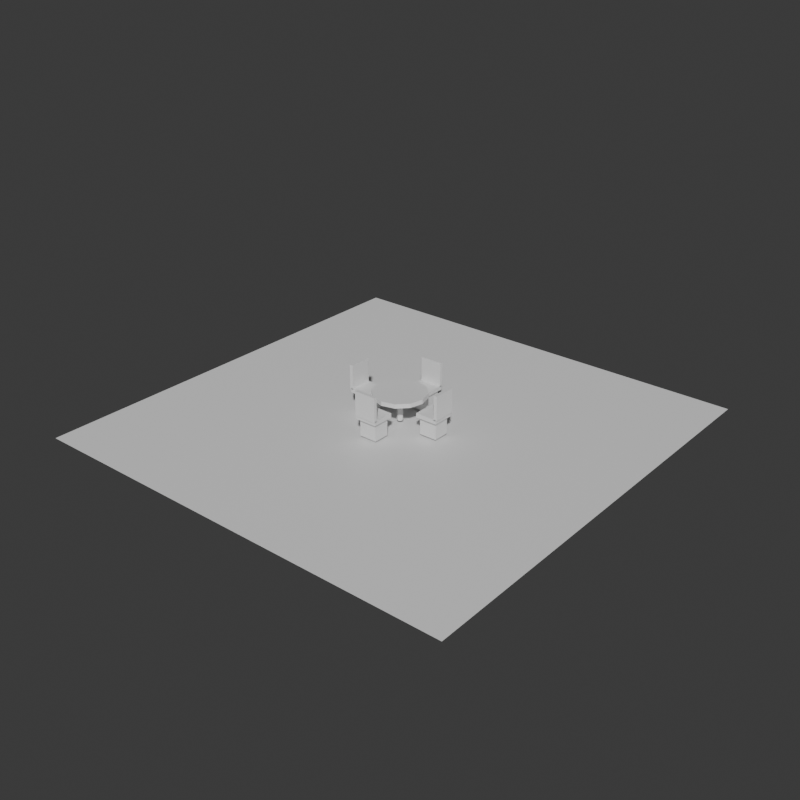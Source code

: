 # Source: outdoor-table-set-massing.blend  (saved by Blender 5.2.44; exported with 4.5.12 LTS)
import bpy
from mathutils import Matrix  # noqa: F401  (used for matrix-valued properties, if any)

bpy.ops.wm.read_factory_settings(use_empty=True)
scene = bpy.context.scene
scene.name = 'Scene'

# ---- collections
col_collection = bpy.data.collections.new('Collection'); scene.collection.children.link(col_collection)

# ---- materials (node trees are filled in below, after node groups)
mat_outdoor_table_set_massing_material = bpy.data.materials.new('outdoor-table-set-massing-material')
mat_outdoor_table_set_massing_material.diffuse_color = (0.5725, 0.6084, 0.5289, 1.0)
mat_outdoor_table_set_massing_material.roughness = 0.93
mat_test_preview_ground_material = bpy.data.materials.new('test-preview-ground-material')
mat_test_preview_ground_material.diffuse_color = (0.14, 0.17, 0.18, 1.0)

# ---- material node trees
mat_outdoor_table_set_massing_material.use_nodes = True; mat_outdoor_table_set_massing_material.node_tree.nodes.clear()
_N = mat_outdoor_table_set_massing_material.node_tree.nodes; _L = mat_outdoor_table_set_massing_material.node_tree.links
n0 = _N.new('ShaderNodeBsdfPrincipled'); n0.name = 'Principled BSDF'; n0.location = (-200, 100)
n0.inputs[10].default_value = 0.005
n1 = _N.new('ShaderNodeOutputMaterial'); n1.name = 'Material Output'; n1.location = (200, 100)
_L.new(n0.outputs[0], n1.inputs[0])
n1.is_active_output = True
mat_test_preview_ground_material.use_nodes = True; mat_test_preview_ground_material.node_tree.nodes.clear()
_N = mat_test_preview_ground_material.node_tree.nodes; _L = mat_test_preview_ground_material.node_tree.links
n0 = _N.new('ShaderNodeBsdfPrincipled'); n0.name = 'Principled BSDF'; n0.location = (-200, 100)
n0.inputs[10].default_value = 0.005
n1 = _N.new('ShaderNodeOutputMaterial'); n1.name = 'Material Output'; n1.location = (200, 100)
_L.new(n0.outputs[0], n1.inputs[0])
n1.is_active_output = True

# ---- world
world_world = bpy.data.worlds.new('World'); scene.world = world_world
world_world.use_nodes = True; world_world.node_tree.nodes.clear()
_N = world_world.node_tree.nodes; _L = world_world.node_tree.links
n0 = _N.new('ShaderNodeOutputWorld'); n0.name = 'World Output'; n0.location = (200, 100)
n1 = _N.new('ShaderNodeBackground'); n1.name = 'Background'; n1.location = (-200, 100)
n1.inputs[0].default_value = (0.05088, 0.05088, 0.05088, 1.0)
_L.new(n1.outputs[0], n0.inputs[0])
n0.is_active_output = True
world_world.color = (0.035, 0.043, 0.045)
world_world.sun_shadow_jitter_overblur = 0.0

# ---- meshes
me_outdoor_table_set_massing_mesh = bpy.data.meshes.new('outdoor-table-set-massing-mesh')
me_outdoor_table_set_massing_mesh.from_pydata([(0.0, 0.2296, 0.2259), (0.0, 0.2296, 0.263), (0.1148, 0.1989, 0.2259), (0.1148, 0.1989, 0.263), (0.1989, 0.1148, 0.2259), (0.1989, 0.1148, 0.263), (0.2296, 0.0, 0.2259), (0.2296, 0.0, 0.263), (0.1989, -0.1148, 0.2259), (0.1989, -0.1148, 0.263), (0.1148, -0.1989, 0.2259), (0.1148, -0.1989, 0.263), (0.0, -0.2296, 0.2259), (0.0, -0.2296, 0.263), (-0.1148, -0.1989, 0.2259), (-0.1148, -0.1989, 0.263), (-0.1989, -0.1148, 0.2259), (-0.1989, -0.1148, 0.263), (-0.2296, 0.0, 0.2259), (-0.2296, 0.0, 0.263), (-0.1989, 0.1148, 0.2259), (-0.1989, 0.1148, 0.263), (-0.1148, 0.1989, 0.2259), (-0.1148, 0.1989, 0.263), (0.0, 0.02593, 0.01111), (0.0, 0.02593, 0.2407), (0.01833, 0.01833, 0.01111), (0.01833, 0.01833, 0.2407), (0.02593, 0.0, 0.01111), (0.02593, 0.0, 0.2407), (0.01833, -0.01833, 0.01111), (0.01833, -0.01833, 0.2407), (0.0, -0.02593, 0.01111), (0.0, -0.02593, 0.2407), (-0.01833, -0.01833, 0.01111), (-0.01833, -0.01833, 0.2407), (-0.02593, 0.0, 0.01111), (-0.02593, 0.0, 0.2407), (-0.01833, 0.01833, 0.01111), (-0.01833, 0.01833, 0.2407), (-0.437, -0.0963, 0.1519), (-0.437, -0.0963, 0.1889), (-0.437, 0.0963, 0.1519), (-0.437, 0.0963, 0.1889), (-0.2444, -0.0963, 0.1519), (-0.2444, -0.0963, 0.1889), (-0.2444, 0.0963, 0.1519), (-0.2444, 0.0963, 0.1889), (-0.4444, -0.0963, 0.1815), (-0.4444, -0.0963, 0.3963), (-0.4444, 0.0963, 0.1815), (-0.4444, 0.0963, 0.3963), (-0.4148, -0.0963, 0.1815), (-0.4148, -0.0963, 0.3963), (-0.4148, 0.0963, 0.1815), (-0.4148, 0.0963, 0.3963), (-0.4185, -0.07037, 0.0), (-0.4185, -0.07037, 0.1704), (-0.4185, 0.07037, 0.0), (-0.4185, 0.07037, 0.1704), (-0.263, -0.07037, 0.0), (-0.263, -0.07037, 0.1704), (-0.263, 0.07037, 0.0), (-0.263, 0.07037, 0.1704), (0.2444, -0.0963, 0.1519), (0.2444, -0.0963, 0.1889), (0.2444, 0.0963, 0.1519), (0.2444, 0.0963, 0.1889), (0.437, -0.0963, 0.1519), (0.437, -0.0963, 0.1889), (0.437, 0.0963, 0.1519), (0.437, 0.0963, 0.1889), (0.4148, -0.0963, 0.1815), (0.4148, -0.0963, 0.3963), (0.4148, 0.0963, 0.1815), (0.4148, 0.0963, 0.3963), (0.4444, -0.0963, 0.1815), (0.4444, -0.0963, 0.3963), (0.4444, 0.0963, 0.1815), (0.4444, 0.0963, 0.3963), (0.263, -0.07037, 0.0), (0.263, -0.07037, 0.1704), (0.263, 0.07037, 0.0), (0.263, 0.07037, 0.1704), (0.4185, -0.07037, 0.0), (0.4185, -0.07037, 0.1704), (0.4185, 0.07037, 0.0), (0.4185, 0.07037, 0.1704), (-0.0963, 0.2222, 0.1519), (-0.0963, 0.2222, 0.1889), (-0.0963, 0.4148, 0.1519), (-0.0963, 0.4148, 0.1889), (0.0963, 0.2222, 0.1519), (0.0963, 0.2222, 0.1889), (0.0963, 0.4148, 0.1519), (0.0963, 0.4148, 0.1889), (-0.0963, 0.3926, 0.1815), (-0.0963, 0.3926, 0.3963), (-0.0963, 0.4222, 0.1815), (-0.0963, 0.4222, 0.3963), (0.0963, 0.3926, 0.1815), (0.0963, 0.3926, 0.3963), (0.0963, 0.4222, 0.1815), (0.0963, 0.4222, 0.3963), (-0.07778, 0.2481, 0.0), (-0.07778, 0.2481, 0.1704), (-0.07778, 0.3889, 0.0), (-0.07778, 0.3889, 0.1704), (0.07778, 0.2481, 0.0), (0.07778, 0.2481, 0.1704), (0.07778, 0.3889, 0.0), (0.07778, 0.3889, 0.1704), (-0.0963, -0.4148, 0.1519), (-0.0963, -0.4148, 0.1889), (-0.0963, -0.2222, 0.1519), (-0.0963, -0.2222, 0.1889), (0.0963, -0.4148, 0.1519), (0.0963, -0.4148, 0.1889), (0.0963, -0.2222, 0.1519), (0.0963, -0.2222, 0.1889), (-0.0963, -0.4222, 0.1815), (-0.0963, -0.4222, 0.3963), (-0.0963, -0.3926, 0.1815), (-0.0963, -0.3926, 0.3963), (0.0963, -0.4222, 0.1815), (0.0963, -0.4222, 0.3963), (0.0963, -0.3926, 0.1815), (0.0963, -0.3926, 0.3963), (-0.07778, -0.3889, 0.0), (-0.07778, -0.3889, 0.1704), (-0.07778, -0.2481, 0.0), (-0.07778, -0.2481, 0.1704), (0.07778, -0.3889, 0.0), (0.07778, -0.3889, 0.1704), (0.07778, -0.2481, 0.0), (0.07778, -0.2481, 0.1704)], [], [(0, 1, 3, 2), (2, 3, 5, 4), (4, 5, 7, 6), (6, 7, 9, 8), (8, 9, 11, 10), (10, 11, 13, 12), (12, 13, 15, 14), (14, 15, 17, 16), (16, 17, 19, 18), (18, 19, 21, 20), (3, 1, 23, 21, 19, 17, 15, 13, 11, 9, 7, 5), (20, 21, 23, 22), (22, 23, 1, 0), (0, 2, 4, 6, 8, 10, 12, 14, 16, 18, 20, 22), (24, 25, 27, 26), (26, 27, 29, 28), (28, 29, 31, 30), (30, 31, 33, 32), (32, 33, 35, 34), (34, 35, 37, 36), (27, 25, 39, 37, 35, 33, 31, 29), (36, 37, 39, 38), (38, 39, 25, 24), (24, 26, 28, 30, 32, 34, 36, 38), (40, 41, 43, 42), (42, 43, 47, 46), (46, 47, 45, 44), (44, 45, 41, 40), (42, 46, 44, 40), (47, 43, 41, 45), (48, 49, 51, 50), (50, 51, 55, 54), (54, 55, 53, 52), (52, 53, 49, 48), (50, 54, 52, 48), (55, 51, 49, 53), (56, 57, 59, 58), (58, 59, 63, 62), (62, 63, 61, 60), (60, 61, 57, 56), (58, 62, 60, 56), (63, 59, 57, 61), (64, 65, 67, 66), (66, 67, 71, 70), (70, 71, 69, 68), (68, 69, 65, 64), (66, 70, 68, 64), (71, 67, 65, 69), (72, 73, 75, 74), (74, 75, 79, 78), (78, 79, 77, 76), (76, 77, 73, 72), (74, 78, 76, 72), (79, 75, 73, 77), (80, 81, 83, 82), (82, 83, 87, 86), (86, 87, 85, 84), (84, 85, 81, 80), (82, 86, 84, 80), (87, 83, 81, 85), (88, 89, 91, 90), (90, 91, 95, 94), (94, 95, 93, 92), (92, 93, 89, 88), (90, 94, 92, 88), (95, 91, 89, 93), (96, 97, 99, 98), (98, 99, 103, 102), (102, 103, 101, 100), (100, 101, 97, 96), (98, 102, 100, 96), (103, 99, 97, 101), (104, 105, 107, 106), (106, 107, 111, 110), (110, 111, 109, 108), (108, 109, 105, 104), (106, 110, 108, 104), (111, 107, 105, 109), (112, 113, 115, 114), (114, 115, 119, 118), (118, 119, 117, 116), (116, 117, 113, 112), (114, 118, 116, 112), (119, 115, 113, 117), (120, 121, 123, 122), (122, 123, 127, 126), (126, 127, 125, 124), (124, 125, 121, 120), (122, 126, 124, 120), (127, 123, 121, 125), (128, 129, 131, 130), (130, 131, 135, 134), (134, 135, 133, 132), (132, 133, 129, 128), (130, 134, 132, 128), (135, 131, 129, 133)])
_uv = me_outdoor_table_set_massing_mesh.uv_layers.new(name='UVMap')
_uv.uv.foreach_set('vector', [1.0, 0.5, 1.0, 1.0, 0.9167, 1.0, 0.9167, 0.5, 0.9167, 0.5, 0.9167, 1.0, 0.8333, 1.0, 0.8333, 0.5, 0.8333, 0.5, 0.8333, 1.0, 0.75, 1.0, 0.75, 0.5, 0.75, 0.5, 0.75, 1.0, 0.6667, 1.0, 0.6667, 0.5, 0.6667, 0.5, 0.6667, 1.0, 0.5833, 1.0, 0.5833, 0.5, 0.5833, 0.5, 0.5833, 1.0, 0.5, 1.0, 0.5, 0.5, 0.5, 0.5, 0.5, 1.0, 0.4167, 1.0, 0.4167, 0.5, 0.4167, 0.5, 0.4167, 1.0, 0.3333, 1.0, 0.3333, 0.5, 0.3333, 0.5, 0.3333, 1.0, 0.25, 1.0, 0.25, 0.5, 0.25, 0.5, 0.25, 1.0, 0.1667, 1.0, 0.1667, 0.5, 0.37, 0.4578, 0.25, 0.49, 0.13, 0.4578, 0.04215, 0.37, 0.01, 0.25, 0.04215, 0.13, 0.13, 0.04215, 0.25, 0.01, 0.37, 0.04215, 0.4578, 0.13, 0.49, 0.25, 0.4578, 0.37, 0.1667, 0.5, 0.1667, 1.0, 0.08333, 1.0, 0.08333, 0.5, 0.08333, 0.5, 0.08333, 1.0, 7.451e-08, 1.0, 7.451e-08, 0.5, 0.75, 0.49, 0.87, 0.4578, 0.9578, 0.37, 0.99, 0.25, 0.9578, 0.13, 0.87, 0.04215, 0.75, 0.01, 0.63, 0.04215, 0.5422, 0.13, 0.51, 0.25, 0.5422, 0.37, 0.63, 0.4578, 1.0, 0.5, 1.0, 1.0, 0.875, 1.0, 0.875, 0.5, 0.875, 0.5, 0.875, 1.0, 0.75, 1.0, 0.75, 0.5, 0.75, 0.5, 0.75, 1.0, 0.625, 1.0, 0.625, 0.5, 0.625, 0.5, 0.625, 1.0, 0.5, 1.0, 0.5, 0.5, 0.5, 0.5, 0.5, 1.0, 0.375, 1.0, 0.375, 0.5, 0.375, 0.5, 0.375, 1.0, 0.25, 1.0, 0.25, 0.5, 0.4197, 0.4197, 0.25, 0.49, 0.08029, 0.4197, 0.01, 0.25, 0.08029, 0.08029, 0.25, 0.01, 0.4197, 0.08029, 0.49, 0.25, 0.25, 0.5, 0.25, 1.0, 0.125, 1.0, 0.125, 0.5, 0.125, 0.5, 0.125, 1.0, 0.0, 1.0, 0.0, 0.5, 0.75, 0.49, 0.9197, 0.4197, 0.99, 0.25, 0.9197, 0.08029, 0.75, 0.01, 0.5803, 0.08029, 0.51, 0.25, 0.5803, 0.4197, 0.375, 0.0, 0.625, 0.0, 0.625, 0.25, 0.375, 0.25, 0.375, 0.25, 0.625, 0.25, 0.625, 0.5, 0.375, 0.5, 0.375, 0.5, 0.625, 0.5, 0.625, 0.75, 0.375, 0.75, 0.375, 0.75, 0.625, 0.75, 0.625, 1.0, 0.375, 1.0, 0.125, 0.5, 0.375, 0.5, 0.375, 0.75, 0.125, 0.75, 0.625, 0.5, 0.875, 0.5, 0.875, 0.75, 0.625, 0.75, 0.375, 0.0, 0.625, 0.0, 0.625, 0.25, 0.375, 0.25, 0.375, 0.25, 0.625, 0.25, 0.625, 0.5, 0.375, 0.5, 0.375, 0.5, 0.625, 0.5, 0.625, 0.75, 0.375, 0.75, 0.375, 0.75, 0.625, 0.75, 0.625, 1.0, 0.375, 1.0, 0.125, 0.5, 0.375, 0.5, 0.375, 0.75, 0.125, 0.75, 0.625, 0.5, 0.875, 0.5, 0.875, 0.75, 0.625, 0.75, 0.375, 0.0, 0.625, 0.0, 0.625, 0.25, 0.375, 0.25, 0.375, 0.25, 0.625, 0.25, 0.625, 0.5, 0.375, 0.5, 0.375, 0.5, 0.625, 0.5, 0.625, 0.75, 0.375, 0.75, 0.375, 0.75, 0.625, 0.75, 0.625, 1.0, 0.375, 1.0, 0.125, 0.5, 0.375, 0.5, 0.375, 0.75, 0.125, 0.75, 0.625, 0.5, 0.875, 0.5, 0.875, 0.75, 0.625, 0.75, 0.375, 0.0, 0.625, 0.0, 0.625, 0.25, 0.375, 0.25, 0.375, 0.25, 0.625, 0.25, 0.625, 0.5, 0.375, 0.5, 0.375, 0.5, 0.625, 0.5, 0.625, 0.75, 0.375, 0.75, 0.375, 0.75, 0.625, 0.75, 0.625, 1.0, 0.375, 1.0, 0.125, 0.5, 0.375, 0.5, 0.375, 0.75, 0.125, 0.75, 0.625, 0.5, 0.875, 0.5, 0.875, 0.75, 0.625, 0.75, 0.375, 0.0, 0.625, 0.0, 0.625, 0.25, 0.375, 0.25, 0.375, 0.25, 0.625, 0.25, 0.625, 0.5, 0.375, 0.5, 0.375, 0.5, 0.625, 0.5, 0.625, 0.75, 0.375, 0.75, 0.375, 0.75, 0.625, 0.75, 0.625, 1.0, 0.375, 1.0, 0.125, 0.5, 0.375, 0.5, 0.375, 0.75, 0.125, 0.75, 0.625, 0.5, 0.875, 0.5, 0.875, 0.75, 0.625, 0.75, 0.375, 0.0, 0.625, 0.0, 0.625, 0.25, 0.375, 0.25, 0.375, 0.25, 0.625, 0.25, 0.625, 0.5, 0.375, 0.5, 0.375, 0.5, 0.625, 0.5, 0.625, 0.75, 0.375, 0.75, 0.375, 0.75, 0.625, 0.75, 0.625, 1.0, 0.375, 1.0, 0.125, 0.5, 0.375, 0.5, 0.375, 0.75, 0.125, 0.75, 0.625, 0.5, 0.875, 0.5, 0.875, 0.75, 0.625, 0.75, 0.375, 0.0, 0.625, 0.0, 0.625, 0.25, 0.375, 0.25, 0.375, 0.25, 0.625, 0.25, 0.625, 0.5, 0.375, 0.5, 0.375, 0.5, 0.625, 0.5, 0.625, 0.75, 0.375, 0.75, 0.375, 0.75, 0.625, 0.75, 0.625, 1.0, 0.375, 1.0, 0.125, 0.5, 0.375, 0.5, 0.375, 0.75, 0.125, 0.75, 0.625, 0.5, 0.875, 0.5, 0.875, 0.75, 0.625, 0.75, 0.375, 0.0, 0.625, 0.0, 0.625, 0.25, 0.375, 0.25, 0.375, 0.25, 0.625, 0.25, 0.625, 0.5, 0.375, 0.5, 0.375, 0.5, 0.625, 0.5, 0.625, 0.75, 0.375, 0.75, 0.375, 0.75, 0.625, 0.75, 0.625, 1.0, 0.375, 1.0, 0.125, 0.5, 0.375, 0.5, 0.375, 0.75, 0.125, 0.75, 0.625, 0.5, 0.875, 0.5, 0.875, 0.75, 0.625, 0.75, 0.375, 0.0, 0.625, 0.0, 0.625, 0.25, 0.375, 0.25, 0.375, 0.25, 0.625, 0.25, 0.625, 0.5, 0.375, 0.5, 0.375, 0.5, 0.625, 0.5, 0.625, 0.75, 0.375, 0.75, 0.375, 0.75, 0.625, 0.75, 0.625, 1.0, 0.375, 1.0, 0.125, 0.5, 0.375, 0.5, 0.375, 0.75, 0.125, 0.75, 0.625, 0.5, 0.875, 0.5, 0.875, 0.75, 0.625, 0.75, 0.375, 0.0, 0.625, 0.0, 0.625, 0.25, 0.375, 0.25, 0.375, 0.25, 0.625, 0.25, 0.625, 0.5, 0.375, 0.5, 0.375, 0.5, 0.625, 0.5, 0.625, 0.75, 0.375, 0.75, 0.375, 0.75, 0.625, 0.75, 0.625, 1.0, 0.375, 1.0, 0.125, 0.5, 0.375, 0.5, 0.375, 0.75, 0.125, 0.75, 0.625, 0.5, 0.875, 0.5, 0.875, 0.75, 0.625, 0.75, 0.375, 0.0, 0.625, 0.0, 0.625, 0.25, 0.375, 0.25, 0.375, 0.25, 0.625, 0.25, 0.625, 0.5, 0.375, 0.5, 0.375, 0.5, 0.625, 0.5, 0.625, 0.75, 0.375, 0.75, 0.375, 0.75, 0.625, 0.75, 0.625, 1.0, 0.375, 1.0, 0.125, 0.5, 0.375, 0.5, 0.375, 0.75, 0.125, 0.75, 0.625, 0.5, 0.875, 0.5, 0.875, 0.75, 0.625, 0.75, 0.375, 0.0, 0.625, 0.0, 0.625, 0.25, 0.375, 0.25, 0.375, 0.25, 0.625, 0.25, 0.625, 0.5, 0.375, 0.5, 0.375, 0.5, 0.625, 0.5, 0.625, 0.75, 0.375, 0.75, 0.375, 0.75, 0.625, 0.75, 0.625, 1.0, 0.375, 1.0, 0.125, 0.5, 0.375, 0.5, 0.375, 0.75, 0.125, 0.75, 0.625, 0.5, 0.875, 0.5, 0.875, 0.75, 0.625, 0.75])
me_outdoor_table_set_massing_mesh.materials.append(mat_outdoor_table_set_massing_material)
me_outdoor_table_set_massing_mesh.update()
me_plane = bpy.data.meshes.new('Plane')
me_plane.from_pydata([(-1.92, -1.92, 0.0), (1.92, -1.92, 0.0), (-1.92, 1.92, 0.0), (1.92, 1.92, 0.0)], [], [(0, 1, 3, 2)])
_uv = me_plane.uv_layers.new(name='UVMap')
_uv.uv.foreach_set('vector', [0.0, 0.0, 1.0, 0.0, 1.0, 1.0, 0.0, 1.0])
me_plane.materials.append(mat_test_preview_ground_material)
me_plane.update()

# ---- objects
ob_outdoor_table_set_massing = bpy.data.objects.new('outdoor-table-set-massing', me_outdoor_table_set_massing_mesh)
ob_test_preview_ground = bpy.data.objects.new('test-preview-ground', me_plane)

# ---- transforms, parenting, visibility, modifiers, constraints
ob_outdoor_table_set_massing.location = (0.0, 0.0, 0.0)
ob_test_preview_ground.location = (0.0, 0.0, -0.025)

# ---- collection membership
col_collection.objects.link(ob_outdoor_table_set_massing)
col_collection.objects.link(ob_test_preview_ground)

# ---- scene / render settings (as saved in the file)
scene.frame_start = 1; scene.frame_end = 250; scene.frame_set(1)
scene.render.engine = 'BLENDER_WORKBENCH'
scene.render.resolution_x = 720
scene.render.resolution_y = 720
scene.render.bake_bias = 0.0
scene.render.bake_samples = 0
scene.render.compositor_device = 'GPU'
scene.eevee.use_volume_custom_range = False
scene.eevee.fast_gi_thickness_near = 0.1
scene.eevee.fast_gi_thickness_far = 0.0
scene.eevee.ray_tracing_options.screen_trace_thickness = 0.1
bpy.context.view_layer.update()

# ---- added for rendering (the .blend has no active camera and no usable light): camera, sun
cam_auto = bpy.data.cameras.new('AutoCamera')
cam_auto.lens = 50.0
cam_auto.sensor_width = 36.0
cam_auto.clip_end = 1000.0
ob_auto_camera = bpy.data.objects.new('AutoCamera', cam_auto)
scene.collection.objects.link(ob_auto_camera)
ob_auto_camera.location = (5.0396, -6.04752, 4.21733)
ob_auto_camera.rotation_euler = (1.09748, -7.21219e-08, 0.694738)
scene.camera = ob_auto_camera
light_auto_sun = bpy.data.lights.new('AutoSun', 'SUN')
light_auto_sun.energy = 3.0
light_auto_sun.angle = 0.0523599
ob_auto_sun = bpy.data.objects.new('AutoSun', light_auto_sun)
scene.collection.objects.link(ob_auto_sun)
ob_auto_sun.rotation_euler = (0.872665, 0.174533, 0.523599)
bpy.context.view_layer.update()
